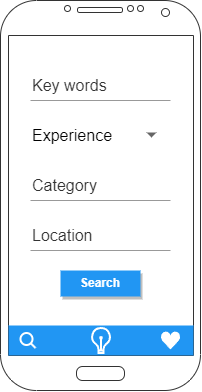

The diagram above was exported from draw.io. Its source (the exported page's mxGraphModel, read from the mxfile embedded in the PNG):
<mxGraphModel dx="989" dy="482" grid="1" gridSize="10" guides="1" tooltips="1" connect="1" arrows="1" fold="1" page="1" pageScale="1" pageWidth="827" pageHeight="1169" math="0" shadow="0">
  <root>
    <mxCell id="0" />
    <mxCell id="1" parent="0" />
    <mxCell id="lwgR20NxoAEdR5yHLPkd-1" value="" style="verticalLabelPosition=bottom;verticalAlign=top;html=1;shadow=0;dashed=0;strokeWidth=1;shape=mxgraph.android.phone2;strokeColor=#333333;" vertex="1" parent="1">
      <mxGeometry x="270" y="50" width="200" height="390" as="geometry" />
    </mxCell>
    <mxCell id="lwgR20NxoAEdR5yHLPkd-2" value="Key words" style="text;fontColor=#333333;fontSize=16;verticalAlign=middle;strokeColor=none;fillColor=none;whiteSpace=wrap;html=1;" vertex="1" parent="1">
      <mxGeometry x="300" y="120" width="140" height="30" as="geometry" />
    </mxCell>
    <mxCell id="lwgR20NxoAEdR5yHLPkd-3" value="" style="dashed=0;shape=line;strokeWidth=1;noLabel=1;strokeColor=#333333;opacity=50;" vertex="1" parent="1">
      <mxGeometry x="300" y="145" width="140" height="10" as="geometry" />
    </mxCell>
    <mxCell id="lwgR20NxoAEdR5yHLPkd-4" value="" style="shape=rect;strokeColor=none;fillColor=none;" vertex="1" parent="1">
      <mxGeometry x="280" y="170" width="160" height="35" as="geometry" />
    </mxCell>
    <mxCell id="lwgR20NxoAEdR5yHLPkd-8" value="Experience" style="text;fontColor=#000000;fontSize=16;verticalAlign=middle;strokeColor=none;fillColor=none;whiteSpace=wrap;html=1;" vertex="1" parent="lwgR20NxoAEdR5yHLPkd-4">
      <mxGeometry x="20" width="130" height="30" as="geometry" />
    </mxCell>
    <mxCell id="lwgR20NxoAEdR5yHLPkd-9" value="" style="dashed=0;shape=triangle;noLabel=1;strokeColor=none;fillColor=#666666;direction=south;" vertex="1" parent="lwgR20NxoAEdR5yHLPkd-8">
      <mxGeometry x="1" y="0.5" width="10" height="5" relative="1" as="geometry">
        <mxPoint x="-14" y="-3" as="offset" />
      </mxGeometry>
    </mxCell>
    <mxCell id="lwgR20NxoAEdR5yHLPkd-11" value="Category" style="text;fontColor=#333333;fontSize=16;verticalAlign=middle;strokeColor=none;fillColor=none;whiteSpace=wrap;html=1;" vertex="1" parent="1">
      <mxGeometry x="300" y="220" width="140" height="30" as="geometry" />
    </mxCell>
    <mxCell id="lwgR20NxoAEdR5yHLPkd-12" value="" style="dashed=0;shape=line;strokeWidth=1;noLabel=1;strokeColor=#333333;opacity=50;" vertex="1" parent="1">
      <mxGeometry x="300" y="245" width="140" height="10" as="geometry" />
    </mxCell>
    <mxCell id="lwgR20NxoAEdR5yHLPkd-13" value="Location" style="text;fontColor=#333333;fontSize=16;verticalAlign=middle;strokeColor=none;fillColor=none;whiteSpace=wrap;html=1;" vertex="1" parent="1">
      <mxGeometry x="300" y="270" width="140" height="30" as="geometry" />
    </mxCell>
    <mxCell id="lwgR20NxoAEdR5yHLPkd-14" value="" style="dashed=0;shape=line;strokeWidth=1;noLabel=1;strokeColor=#333333;opacity=50;fillColor=#333333;" vertex="1" parent="1">
      <mxGeometry x="300" y="295" width="140" height="10" as="geometry" />
    </mxCell>
    <mxCell id="lwgR20NxoAEdR5yHLPkd-15" value="Search" style="whiteSpace=wrap;html=1;dashed=0;align=center;fontSize=12;shape=rect;fillColor=#2196F3;strokeColor=none;fontStyle=1;shadow=1;fontColor=#ffffff;" vertex="1" parent="1">
      <mxGeometry x="330" y="320" width="80" height="26" as="geometry" />
    </mxCell>
    <mxCell id="lwgR20NxoAEdR5yHLPkd-16" value="" style="dashed=0;align=center;fontSize=12;shape=rect;fillColor=#2196F3;strokeColor=none;shadow=0;hachureGap=4;pointerEvents=0;fontFamily=Helvetica;" vertex="1" parent="1">
      <mxGeometry x="278" y="375" width="185" height="30" as="geometry" />
    </mxCell>
    <mxCell id="lwgR20NxoAEdR5yHLPkd-21" value="" style="html=1;dashed=0;aspect=fixed;verticalLabelPosition=bottom;verticalAlign=top;align=center;shape=mxgraph.gmdl.heart;strokeColor=none;fillColor=#FFFFFF;shadow=0;sketch=0;" vertex="1" parent="1">
      <mxGeometry x="430" y="381" width="20" height="18" as="geometry" />
    </mxCell>
    <mxCell id="lwgR20NxoAEdR5yHLPkd-22" value="" style="html=1;verticalLabelPosition=bottom;align=center;labelBackgroundColor=#ffffff;verticalAlign=top;strokeWidth=2;strokeColor=#FFFFFF;shadow=0;dashed=0;shape=mxgraph.ios7.icons.looking_glass;fillColor=#2196F3;" vertex="1" parent="1">
      <mxGeometry x="290" y="382.5" width="15" height="15" as="geometry" />
    </mxCell>
    <mxCell id="lwgR20NxoAEdR5yHLPkd-23" value="" style="html=1;verticalLabelPosition=bottom;align=center;labelBackgroundColor=#ffffff;verticalAlign=top;strokeWidth=2;strokeColor=#FFFFFF;shadow=0;dashed=0;shape=mxgraph.ios7.icons.lightbulb;fillColor=#2196F3;" vertex="1" parent="1">
      <mxGeometry x="360.90000000000003" y="377.5" width="19.2" height="25" as="geometry" />
    </mxCell>
  </root>
</mxGraphModel>